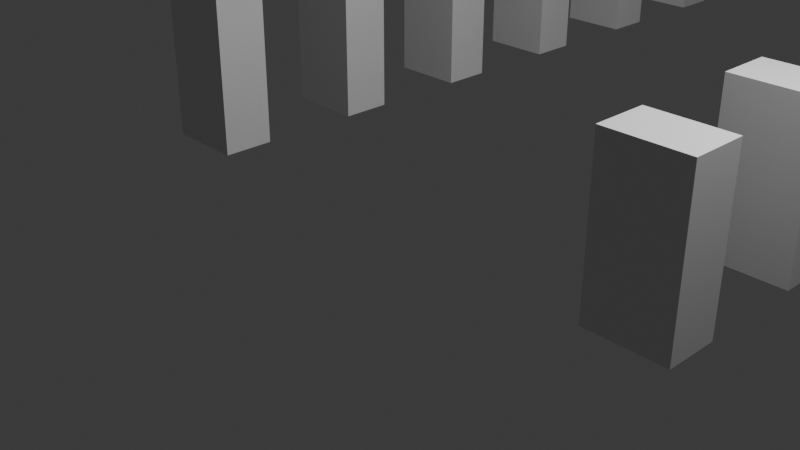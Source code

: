 # Source: terrain.blend  (saved by Blender 4.4.32; exported with 4.5.12 LTS)
import bpy
from mathutils import Matrix  # noqa: F401  (used for matrix-valued properties, if any)

bpy.ops.wm.read_factory_settings(use_empty=True)
scene = bpy.context.scene
scene.name = 'Scene'

# ---- collections
col_collection = bpy.data.collections.new('Collection'); scene.collection.children.link(col_collection)

# ---- materials (node trees are filled in below, after node groups)
mat_material_001 = bpy.data.materials.new('Material.001')

# ---- material node trees
mat_material_001.use_nodes = True; mat_material_001.node_tree.nodes.clear()
_N = mat_material_001.node_tree.nodes; _L = mat_material_001.node_tree.links
n0 = _N.new('ShaderNodeBsdfPrincipled'); n0.name = 'Principled BSDF'; n0.location = (10, 300)
n1 = _N.new('ShaderNodeOutputMaterial'); n1.name = 'Material Output'; n1.location = (300, 300)
_L.new(n0.outputs[0], n1.inputs[0])
n1.is_active_output = True

# ---- world
world_world = bpy.data.worlds.new('World'); scene.world = world_world
world_world.use_nodes = True; world_world.node_tree.nodes.clear()
_N = world_world.node_tree.nodes; _L = world_world.node_tree.links
n0 = _N.new('ShaderNodeOutputWorld'); n0.name = 'World Output'; n0.location = (300, 300)
n1 = _N.new('ShaderNodeBackground'); n1.name = 'Background'; n1.location = (10, 300)
n1.inputs[0].default_value = (0.05088, 0.05088, 0.05088, 1.0)
_L.new(n1.outputs[0], n0.inputs[0])
n0.is_active_output = True
world_world.color = (0.05088, 0.05088, 0.05088)
world_world.sun_shadow_jitter_overblur = 0.0

# ---- cameras
cam_camera = bpy.data.cameras.new('Camera')
cam_camera.clip_end = 100.0
cam_camera.ortho_scale = 7.314

# ---- lights
light_light = bpy.data.lights.new('Light', 'POINT')
light_light.energy = 1000.0
light_light.shadow_soft_size = 0.1

# ---- meshes
me_cube_001 = bpy.data.meshes.new('Cube.001')
me_cube_001.from_pydata([(-3.457, -0.3048, 0.0), (-3.457, -0.3048, 1.829), (-3.457, 0.3048, 0.0), (-3.457, 0.3048, 1.829), (-2.543, -0.3048, 0.0), (-2.543, -0.3048, 1.829), (-2.543, 0.3048, 0.0), (-2.543, 0.3048, 1.829), (2.543, -0.3048, 0.0), (2.543, -0.3048, 1.829), (2.543, 0.3048, 0.0), (2.543, 0.3048, 1.829), (3.457, -0.3048, 0.0), (3.457, -0.3048, 1.829), (3.457, 0.3048, 0.0), (3.457, 0.3048, 1.829)], [], [(0, 1, 3, 2), (2, 3, 7, 6), (6, 7, 5, 4), (4, 5, 1, 0), (2, 6, 4, 0), (7, 3, 1, 5), (8, 9, 11, 10), (10, 11, 15, 14), (14, 15, 13, 12), (12, 13, 9, 8), (10, 14, 12, 8), (15, 11, 9, 13)])
_uv = me_cube_001.uv_layers.new(name='UVMap')
_uv.uv.foreach_set('vector', [0.375, 0.0, 0.625, 0.0, 0.625, 0.25, 0.375, 0.25, 0.375, 0.25, 0.625, 0.25, 0.625, 0.5, 0.375, 0.5, 0.375, 0.5, 0.625, 0.5, 0.625, 0.75, 0.375, 0.75, 0.375, 0.75, 0.625, 0.75, 0.625, 1.0, 0.375, 1.0, 0.125, 0.5, 0.375, 0.5, 0.375, 0.75, 0.125, 0.75, 0.625, 0.5, 0.875, 0.5, 0.875, 0.75, 0.625, 0.75, 0.375, 0.0, 0.625, 0.0, 0.625, 0.25, 0.375, 0.25, 0.375, 0.25, 0.625, 0.25, 0.625, 0.5, 0.375, 0.5, 0.375, 0.5, 0.625, 0.5, 0.625, 0.75, 0.375, 0.75, 0.375, 0.75, 0.625, 0.75, 0.625, 1.0, 0.375, 1.0, 0.125, 0.5, 0.375, 0.5, 0.375, 0.75, 0.125, 0.75, 0.625, 0.5, 0.875, 0.5, 0.875, 0.75, 0.625, 0.75])
me_cube_001.materials.append(mat_material_001)
me_cube_001.update()

# ---- objects
ob_light = bpy.data.objects.new('Light', light_light)
ob_camera = bpy.data.objects.new('Camera', cam_camera)
ob_cube = bpy.data.objects.new('Cube', me_cube_001)

# ---- transforms, parenting, visibility, modifiers, constraints
ob_light.location = (4.076, 1.005, 5.904)
ob_light.rotation_euler = (0.6503, 0.05522, 1.866)
ob_light.lock_rotations_4d = False
ob_light.empty_display_type = 'ARROWS'
ob_light.color = (0.0, 0.0, 0.0, 0.0)
ob_light.lineart.crease_threshold = 0.0
ob_camera.location = (7.359, -6.926, 4.958)
ob_camera.rotation_euler = (1.109, 0.0, 0.8149)
ob_camera.lock_rotations_4d = False
ob_camera.empty_display_type = 'ARROWS'
ob_camera.color = (0.0, 0.0, 0.0, 0.0)
ob_camera.display_type = 'WIRE'
ob_camera.lineart.crease_threshold = 0.0
ob_cube.location = (0.0, 0.0, 0.0)
_m = ob_cube.modifiers.new('Array', 'ARRAY')
_m.count = 35
_m.relative_offset_displace = (0.0, 3.0, 0.0)

# ---- collection membership
col_collection.objects.link(ob_light)
col_collection.objects.link(ob_camera)
col_collection.objects.link(ob_cube)

# ---- scene / render settings (as saved in the file)
scene.camera = ob_camera
scene.frame_start = 1; scene.frame_end = 250; scene.frame_set(1)
scene.render.engine = 'BLENDER_EEVEE_NEXT'
bpy.context.view_layer.update()
